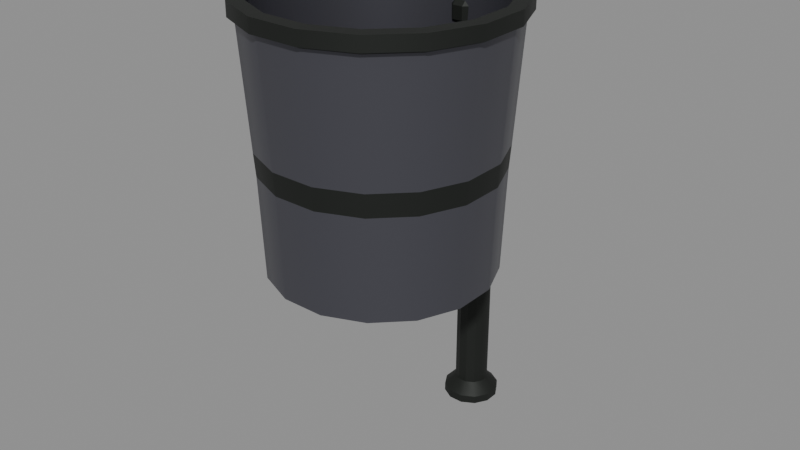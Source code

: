 # Source: tacho_basura.blend  (saved by Blender 5.3.31; exported with 4.5.12 LTS)
import bpy
from mathutils import Matrix  # noqa: F401  (used for matrix-valued properties, if any)

bpy.ops.wm.read_factory_settings(use_empty=True)
scene = bpy.context.scene
scene.name = 'Scene'

# ---- materials (node trees are filled in below, after node groups)
mat_m_metaloscuro = bpy.data.materials.new('M_MetalOscuro')
mat_m_metaloscuro.diffuse_color = (0.0999, 0.0999, 0.1195, 1.0)
mat_m_hierro = bpy.data.materials.new('M_Hierro')
mat_m_hierro.diffuse_color = (0.01938, 0.02217, 0.01938, 1.0)

# ---- material node trees
mat_m_metaloscuro.use_nodes = True; mat_m_metaloscuro.node_tree.nodes.clear()
_N = mat_m_metaloscuro.node_tree.nodes; _L = mat_m_metaloscuro.node_tree.links
n0 = _N.new('ShaderNodeBsdfPrincipled'); n0.name = 'Principled BSDF'; n0.location = (-200, 100)
n0.inputs[0].default_value = (0.0999, 0.0999, 0.1195, 1.0)
n0.inputs[1].default_value = 0.6
n0.inputs[2].default_value = 0.4
n0.inputs[10].default_value = 0.005
n1 = _N.new('ShaderNodeOutputMaterial'); n1.name = 'Material Output'; n1.location = (200, 100)
_L.new(n0.outputs[0], n1.inputs[0])
n1.is_active_output = True
mat_m_hierro.use_nodes = True; mat_m_hierro.node_tree.nodes.clear()
_N = mat_m_hierro.node_tree.nodes; _L = mat_m_hierro.node_tree.links
n0 = _N.new('ShaderNodeBsdfPrincipled'); n0.name = 'Principled BSDF'; n0.location = (-200, 100)
n0.inputs[0].default_value = (0.01938, 0.02217, 0.01938, 1.0)
n0.inputs[1].default_value = 0.5
n0.inputs[2].default_value = 0.6
n0.inputs[10].default_value = 0.005
n1 = _N.new('ShaderNodeOutputMaterial'); n1.name = 'Material Output'; n1.location = (200, 100)
_L.new(n0.outputs[0], n1.inputs[0])
n1.is_active_output = True

# ---- meshes
me_tacho_basura_cuerpo = bpy.data.meshes.new('tacho_basura_cuerpo')
me_tacho_basura_cuerpo.from_pydata([(0.0, -0.045, 0.4), (0.03779, 0.145, 0.4), (0.1076, 0.1161, 0.4), (0.1611, 0.06263, 0.4), (0.19, -0.007207, 0.4), (0.19, -0.08279, 0.4), (0.1611, -0.1526, 0.4), (0.1076, -0.2061, 0.4), (0.03779, -0.235, 0.4), (-0.03779, -0.235, 0.4), (-0.1076, -0.2061, 0.4), (-0.1611, -0.1526, 0.4), (-0.19, -0.08279, 0.4), (-0.19, -0.007207, 0.4), (-0.1611, 0.06263, 0.4), (-0.1076, 0.1161, 0.4), (-0.03779, 0.145, 0.4), (0.03919, 0.152, 0.58), (0.1116, 0.122, 0.58), (0.167, 0.06659, 0.58), (0.197, -0.005814, 0.58), (0.197, -0.08419, 0.58), (0.167, -0.1566, 0.58), (0.1116, -0.212, 0.58), (0.03919, -0.242, 0.58), (-0.03919, -0.242, 0.58), (-0.1116, -0.212, 0.58), (-0.167, -0.1566, 0.58), (-0.197, -0.08419, 0.58), (-0.197, -0.005814, 0.58), (-0.167, 0.06659, 0.58), (-0.1116, 0.122, 0.58), (-0.03919, 0.152, 0.58), (0.03978, 0.155, 0.62), (0.1133, 0.1246, 0.62), (0.1696, 0.06829, 0.62), (0.2, -0.005218, 0.62), (0.2, -0.08478, 0.62), (0.1696, -0.1583, 0.62), (0.1133, -0.2146, 0.62), (0.03978, -0.245, 0.62), (-0.03978, -0.245, 0.62), (-0.1133, -0.2146, 0.62), (-0.1696, -0.1583, 0.62), (-0.2, -0.08478, 0.62), (-0.2, -0.005218, 0.62), (-0.1696, 0.06829, 0.62), (-0.1133, 0.1246, 0.62), (-0.03978, 0.155, 0.62), (0.04257, 0.169, 0.83), (0.1212, 0.1364, 0.83), (0.1814, 0.07622, 0.83), (0.214, -0.002433, 0.83), (0.214, -0.08757, 0.83), (0.1814, -0.1662, 0.83), (0.1212, -0.2264, 0.83), (0.04257, -0.259, 0.83), (-0.04257, -0.259, 0.83), (-0.1212, -0.2264, 0.83), (-0.1814, -0.1662, 0.83), (-0.214, -0.08757, 0.83), (-0.214, -0.002433, 0.83), (-0.1814, 0.07622, 0.83), (-0.1212, 0.1364, 0.83), (-0.04257, 0.169, 0.83), (0.04476, 0.18, 0.835), (0.1275, 0.1457, 0.835), (0.1907, 0.08245, 0.835), (0.225, -0.0002447, 0.835), (0.225, -0.08976, 0.835), (0.1907, -0.1725, 0.835), (0.1275, -0.2357, 0.835), (0.04476, -0.27, 0.835), (-0.04476, -0.27, 0.835), (-0.1275, -0.2357, 0.835), (-0.1907, -0.1725, 0.835), (-0.225, -0.08976, 0.835), (-0.225, -0.0002447, 0.835), (-0.1907, 0.08245, 0.835), (-0.1275, 0.1457, 0.835), (-0.04476, 0.18, 0.835), (0.04476, 0.18, 0.86), (0.1275, 0.1457, 0.86), (0.1907, 0.08245, 0.86), (0.225, -0.0002447, 0.86), (0.225, -0.08976, 0.86), (0.1907, -0.1725, 0.86), (0.1275, -0.2357, 0.86), (0.04476, -0.27, 0.86), (-0.04476, -0.27, 0.86), (-0.1275, -0.2357, 0.86), (-0.1907, -0.1725, 0.86), (-0.225, -0.08976, 0.86), (-0.225, -0.0002447, 0.86), (-0.1907, 0.08245, 0.86), (-0.1275, 0.1457, 0.86), (-0.04476, 0.18, 0.86), (0.03978, 0.155, 0.86), (0.1133, 0.1246, 0.86), (0.1696, 0.06829, 0.86), (0.2, -0.005218, 0.86), (0.2, -0.08478, 0.86), (0.1696, -0.1583, 0.86), (0.1133, -0.2146, 0.86), (0.03978, -0.245, 0.86), (-0.03978, -0.245, 0.86), (-0.1133, -0.2146, 0.86), (-0.1696, -0.1583, 0.86), (-0.2, -0.08478, 0.86), (-0.2, -0.005218, 0.86), (-0.1696, 0.06829, 0.86), (-0.1133, 0.1246, 0.86), (-0.03978, 0.155, 0.86), (0.0368, 0.14, 0.44), (0.1048, 0.1118, 0.44), (0.1568, 0.05979, 0.44), (0.185, -0.008201, 0.44), (0.185, -0.0818, 0.44), (0.1568, -0.1498, 0.44), (0.1048, -0.2018, 0.44), (0.0368, -0.23, 0.44), (-0.0368, -0.23, 0.44), (-0.1048, -0.2018, 0.44), (-0.1568, -0.1498, 0.44), (-0.185, -0.0818, 0.44), (-0.185, -0.008201, 0.44), (-0.1568, 0.05979, 0.44), (-0.1048, 0.1118, 0.44), (-0.0368, 0.14, 0.44), (0.0, -0.045, 0.44), (0.0134, 0.27, 0.0), (0.0366, 0.2566, 0.0), (0.05, 0.2334, 0.0), (0.05, 0.2066, 0.0), (0.0366, 0.1834, 0.0), (0.0134, 0.17, 0.0), (-0.0134, 0.17, 0.0), (-0.0366, 0.1834, 0.0), (-0.05, 0.2066, 0.0), (-0.05, 0.2334, 0.0), (-0.0366, 0.2566, 0.0), (-0.0134, 0.27, 0.0), (0.0134, 0.27, 0.015), (0.0366, 0.2566, 0.015), (0.05, 0.2334, 0.015), (0.05, 0.2066, 0.015), (0.0366, 0.1834, 0.015), (0.0134, 0.17, 0.015), (-0.0134, 0.17, 0.015), (-0.0366, 0.1834, 0.015), (-0.05, 0.2066, 0.015), (-0.05, 0.2334, 0.015), (-0.0366, 0.2566, 0.015), (-0.0134, 0.27, 0.015), (0.008038, 0.25, 0.035), (0.02196, 0.242, 0.035), (0.03, 0.228, 0.035), (0.03, 0.212, 0.035), (0.02196, 0.198, 0.035), (0.008038, 0.19, 0.035), (-0.008038, 0.19, 0.035), (-0.02196, 0.198, 0.035), (-0.03, 0.212, 0.035), (-0.03, 0.228, 0.035), (-0.02196, 0.242, 0.035), (-0.008038, 0.25, 0.035), (0.008038, 0.25, 0.87), (0.02196, 0.242, 0.87), (0.03, 0.228, 0.87), (0.03, 0.212, 0.87), (0.02196, 0.198, 0.87), (0.008038, 0.19, 0.87), (-0.008038, 0.19, 0.87), (-0.02196, 0.198, 0.87), (-0.03, 0.212, 0.87), (-0.03, 0.228, 0.87), (-0.02196, 0.242, 0.87), (-0.008038, 0.25, 0.87), (0.009646, 0.256, 0.88), (0.02635, 0.2464, 0.88), (0.036, 0.2296, 0.88), (0.036, 0.2104, 0.88), (0.02635, 0.1936, 0.88), (0.009646, 0.184, 0.88), (-0.009646, 0.184, 0.88), (-0.02635, 0.1936, 0.88), (-0.036, 0.2104, 0.88), (-0.036, 0.2296, 0.88), (-0.02635, 0.2464, 0.88), (-0.009646, 0.256, 0.88), (0.0, 0.22, 0.9), (-0.0095, 0.153, 0.48), (-0.0095, 0.145, 0.488), (-0.0175, 0.153, 0.488), (-0.0095, 0.145, 0.512), (-0.0095, 0.153, 0.52), (-0.0175, 0.153, 0.512), (-0.0095, 0.212, 0.48), (-0.0175, 0.212, 0.488), (-0.0095, 0.22, 0.488), (-0.0095, 0.212, 0.52), (-0.0095, 0.22, 0.512), (-0.0175, 0.212, 0.512), (0.0095, 0.153, 0.48), (0.0175, 0.153, 0.488), (0.0095, 0.145, 0.488), (0.0095, 0.153, 0.52), (0.0095, 0.145, 0.512), (0.0175, 0.153, 0.512), (0.0095, 0.212, 0.48), (0.0095, 0.22, 0.488), (0.0175, 0.212, 0.488), (0.0095, 0.212, 0.52), (0.0175, 0.212, 0.512), (0.0095, 0.22, 0.512), (0.0095, 0.212, 0.8), (0.0175, 0.212, 0.792), (0.0095, 0.22, 0.792), (0.0095, 0.212, 0.76), (0.0095, 0.22, 0.768), (0.0175, 0.212, 0.768), (0.0095, 0.153, 0.8), (0.0095, 0.145, 0.792), (0.0175, 0.153, 0.792), (0.0095, 0.153, 0.76), (0.0175, 0.153, 0.768), (0.0095, 0.145, 0.768), (-0.0095, 0.212, 0.8), (-0.0095, 0.22, 0.792), (-0.0175, 0.212, 0.792), (-0.0095, 0.212, 0.76), (-0.0175, 0.212, 0.768), (-0.0095, 0.22, 0.768), (-0.0095, 0.145, 0.792), (-0.0095, 0.153, 0.8), (-0.0175, 0.153, 0.792), (-0.0095, 0.153, 0.76), (-0.0095, 0.145, 0.768), (-0.0175, 0.153, 0.768)], [], [(0, 1, 2), (0, 2, 3), (0, 3, 4), (0, 4, 5), (0, 5, 6), (0, 6, 7), (0, 7, 8), (0, 8, 9), (0, 9, 10), (0, 10, 11), (0, 11, 12), (0, 12, 13), (0, 13, 14), (0, 14, 15), (0, 15, 16), (0, 16, 1), (1, 17, 18, 2), (2, 18, 19, 3), (3, 19, 20, 4), (4, 20, 21, 5), (5, 21, 22, 6), (6, 22, 23, 7), (7, 23, 24, 8), (8, 24, 25, 9), (9, 25, 26, 10), (10, 26, 27, 11), (11, 27, 28, 12), (12, 28, 29, 13), (13, 29, 30, 14), (14, 30, 31, 15), (15, 31, 32, 16), (16, 32, 17, 1), (17, 33, 34, 18), (18, 34, 35, 19), (19, 35, 36, 20), (20, 36, 37, 21), (21, 37, 38, 22), (22, 38, 39, 23), (23, 39, 40, 24), (24, 40, 41, 25), (25, 41, 42, 26), (26, 42, 43, 27), (27, 43, 44, 28), (28, 44, 45, 29), (29, 45, 46, 30), (30, 46, 47, 31), (31, 47, 48, 32), (32, 48, 33, 17), (33, 49, 50, 34), (34, 50, 51, 35), (35, 51, 52, 36), (36, 52, 53, 37), (37, 53, 54, 38), (38, 54, 55, 39), (39, 55, 56, 40), (40, 56, 57, 41), (41, 57, 58, 42), (42, 58, 59, 43), (43, 59, 60, 44), (44, 60, 61, 45), (45, 61, 62, 46), (46, 62, 63, 47), (47, 63, 64, 48), (48, 64, 49, 33), (49, 65, 66, 50), (50, 66, 67, 51), (51, 67, 68, 52), (52, 68, 69, 53), (53, 69, 70, 54), (54, 70, 71, 55), (55, 71, 72, 56), (56, 72, 73, 57), (57, 73, 74, 58), (58, 74, 75, 59), (59, 75, 76, 60), (60, 76, 77, 61), (61, 77, 78, 62), (62, 78, 79, 63), (63, 79, 80, 64), (64, 80, 65, 49), (65, 81, 82, 66), (66, 82, 83, 67), (67, 83, 84, 68), (68, 84, 85, 69), (69, 85, 86, 70), (70, 86, 87, 71), (71, 87, 88, 72), (72, 88, 89, 73), (73, 89, 90, 74), (74, 90, 91, 75), (75, 91, 92, 76), (76, 92, 93, 77), (77, 93, 94, 78), (78, 94, 95, 79), (79, 95, 96, 80), (80, 96, 81, 65), (81, 97, 98, 82), (82, 98, 99, 83), (83, 99, 100, 84), (84, 100, 101, 85), (85, 101, 102, 86), (86, 102, 103, 87), (87, 103, 104, 88), (88, 104, 105, 89), (89, 105, 106, 90), (90, 106, 107, 91), (91, 107, 108, 92), (92, 108, 109, 93), (93, 109, 110, 94), (94, 110, 111, 95), (95, 111, 112, 96), (96, 112, 97, 81), (97, 113, 114, 98), (98, 114, 115, 99), (99, 115, 116, 100), (100, 116, 117, 101), (101, 117, 118, 102), (102, 118, 119, 103), (103, 119, 120, 104), (104, 120, 121, 105), (105, 121, 122, 106), (106, 122, 123, 107), (107, 123, 124, 108), (108, 124, 125, 109), (109, 125, 126, 110), (110, 126, 127, 111), (111, 127, 128, 112), (112, 128, 113, 97), (113, 129, 114), (114, 129, 115), (115, 129, 116), (116, 129, 117), (117, 129, 118), (118, 129, 119), (119, 129, 120), (120, 129, 121), (121, 129, 122), (122, 129, 123), (123, 129, 124), (124, 129, 125), (125, 129, 126), (126, 129, 127), (127, 129, 128), (128, 129, 113), (130, 142, 143, 131), (131, 143, 144, 132), (132, 144, 145, 133), (133, 145, 146, 134), (134, 146, 147, 135), (135, 147, 148, 136), (136, 148, 149, 137), (137, 149, 150, 138), (138, 150, 151, 139), (139, 151, 152, 140), (140, 152, 153, 141), (141, 153, 142, 130), (142, 154, 155, 143), (143, 155, 156, 144), (144, 156, 157, 145), (145, 157, 158, 146), (146, 158, 159, 147), (147, 159, 160, 148), (148, 160, 161, 149), (149, 161, 162, 150), (150, 162, 163, 151), (151, 163, 164, 152), (152, 164, 165, 153), (153, 165, 154, 142), (154, 166, 167, 155), (155, 167, 168, 156), (156, 168, 169, 157), (157, 169, 170, 158), (158, 170, 171, 159), (159, 171, 172, 160), (160, 172, 173, 161), (161, 173, 174, 162), (162, 174, 175, 163), (163, 175, 176, 164), (164, 176, 177, 165), (165, 177, 166, 154), (166, 178, 179, 167), (167, 179, 180, 168), (168, 180, 181, 169), (169, 181, 182, 170), (170, 182, 183, 171), (171, 183, 184, 172), (172, 184, 185, 173), (173, 185, 186, 174), (174, 186, 187, 175), (175, 187, 188, 176), (176, 188, 189, 177), (177, 189, 178, 166), (178, 190, 179), (179, 190, 180), (180, 190, 181), (181, 190, 182), (182, 190, 183), (183, 190, 184), (184, 190, 185), (185, 190, 186), (186, 190, 187), (187, 190, 188), (188, 190, 189), (189, 190, 178), (191, 192, 193), (194, 195, 196), (197, 198, 199), (200, 201, 202), (203, 204, 205), (206, 207, 208), (209, 210, 211), (212, 213, 214), (197, 191, 193, 198), (192, 194, 196, 193), (195, 200, 202, 196), (201, 199, 198, 202), (209, 197, 199, 210), (200, 212, 214, 201), (213, 211, 210, 214), (203, 209, 211, 204), (212, 206, 208, 213), (207, 205, 204, 208), (191, 203, 205, 192), (206, 195, 194, 207), (197, 209, 203, 191), (193, 196, 202, 198), (205, 207, 194, 192), (212, 200, 195, 206), (199, 201, 214, 210), (211, 213, 208, 204), (215, 216, 217), (218, 219, 220), (221, 222, 223), (224, 225, 226), (227, 228, 229), (230, 231, 232), (233, 234, 235), (236, 237, 238), (221, 234, 233, 222), (236, 224, 226, 237), (215, 221, 223, 216), (216, 220, 219, 217), (227, 215, 217, 228), (218, 230, 232, 219), (230, 236, 238, 231), (228, 232, 231, 229), (237, 233, 235, 238), (234, 227, 229, 235), (222, 226, 225, 223), (224, 218, 220, 225), (215, 227, 234, 221), (232, 228, 217, 219), (220, 216, 223, 225), (230, 218, 224, 236), (226, 222, 233, 237), (238, 235, 229, 231)])
me_tacho_basura_cuerpo.polygons.foreach_set('use_smooth', [True] * 256)
me_tacho_basura_cuerpo.polygons.foreach_set('material_index', [0, 0, 0, 0, 0, 0, 0, 0, 0, 0, 0, 0, 0, 0, 0, 0, 0, 0, 0, 0, 0, 0, 0, 0, 0, 0, 0, 0, 0, 0, 0, 0, 1, 1, 1, 1, 1, 1, 1, 1, 1, 1, 1, 1, 1, 1, 1, 1, 0, 0, 0, 0, 0, 0, 0, 0, 0, 0, 0, 0, 0, 0, 0, 0, 1, 1, 1, 1, 1, 1, 1, 1, 1, 1, 1, 1, 1, 1, 1, 1, 1, 1, 1, 1, 1, 1, 1, 1, 1, 1, 1, 1, 1, 1, 1, 1, 1, 1, 1, 1, 1, 1, 1, 1, 1, 1, 1, 1, 1, 1, 1, 1, 0, 0, 0, 0, 0, 0, 0, 0, 0, 0, 0, 0, 0, 0, 0, 0, 0, 0, 0, 0, 0, 0, 0, 0, 0, 0, 0, 0, 0, 0, 0, 0, 1, 1, 1, 1, 1, 1, 1, 1, 1, 1, 1, 1, 1, 1, 1, 1, 1, 1, 1, 1, 1, 1, 1, 1, 1, 1, 1, 1, 1, 1, 1, 1, 1, 1, 1, 1, 1, 1, 1, 1, 1, 1, 1, 1, 1, 1, 1, 1, 1, 1, 1, 1, 1, 1, 1, 1, 1, 1, 1, 1, 1, 1, 1, 1, 1, 1, 1, 1, 1, 1, 1, 1, 1, 1, 1, 1, 1, 1, 1, 1, 1, 1, 1, 1, 1, 1, 1, 1, 1, 1, 1, 1, 1, 1, 1, 1, 1, 1, 1, 1, 1, 1, 1, 1, 1, 1, 1, 1, 1, 1, 1, 1])
_k = set([(1, 2), (1, 16), (2, 3), (3, 4), (4, 5), (5, 6), (6, 7), (7, 8), (8, 9), (9, 10), (10, 11), (11, 12), (12, 13), (13, 14), (14, 15), (15, 16), (17, 18), (17, 32), (18, 19), (19, 20), (20, 21), (21, 22), (22, 23), (23, 24), (24, 25), (25, 26), (26, 27), (27, 28), (28, 29), (29, 30), (30, 31), (31, 32), (33, 34), (33, 48), (34, 35), (35, 36), (36, 37), (37, 38), (38, 39), (39, 40), (40, 41), (41, 42), (42, 43), (43, 44), (44, 45), (45, 46), (46, 47), (47, 48), (49, 50), (49, 64), (50, 51), (51, 52), (52, 53), (53, 54), (54, 55), (55, 56), (56, 57), (57, 58), (58, 59), (59, 60), (60, 61), (61, 62), (62, 63), (63, 64), (65, 66), (65, 80), (66, 67), (67, 68), (68, 69), (69, 70), (70, 71), (71, 72), (72, 73), (73, 74), (74, 75), (75, 76), (76, 77), (77, 78), (78, 79), (79, 80), (81, 82), (81, 96), (82, 83), (83, 84), (84, 85), (85, 86), (86, 87), (87, 88), (88, 89), (89, 90), (90, 91), (91, 92), (92, 93), (93, 94), (94, 95), (95, 96), (97, 98), (97, 112), (98, 99), (99, 100), (100, 101), (101, 102), (102, 103), (103, 104), (104, 105), (105, 106), (106, 107), (107, 108), (108, 109), (109, 110), (110, 111), (111, 112), (113, 114), (113, 128), (114, 115), (115, 116), (116, 117), (117, 118), (118, 119), (119, 120), (120, 121), (121, 122), (122, 123), (123, 124), (124, 125), (125, 126), (126, 127), (127, 128), (130, 131), (130, 141), (131, 132), (132, 133), (132, 144), (133, 134), (133, 145), (134, 135), (134, 146), (135, 136), (136, 137), (137, 138), (137, 149), (138, 139), (138, 150), (139, 140), (139, 151), (140, 141), (142, 143), (142, 153), (143, 144), (144, 145), (145, 146), (146, 147), (147, 148), (148, 149), (149, 150), (150, 151), (151, 152), (152, 153), (154, 155), (154, 165), (155, 156), (155, 167), (156, 157), (157, 158), (158, 159), (158, 170), (159, 160), (159, 171), (160, 161), (160, 172), (161, 162), (161, 173), (162, 163), (163, 164), (164, 165), (164, 176), (166, 167), (166, 177), (167, 168), (168, 169), (169, 170), (170, 171), (171, 172), (172, 173), (173, 174), (174, 175), (175, 176), (176, 177), (178, 179), (178, 189), (179, 180), (180, 181), (181, 182), (182, 183), (183, 184), (184, 185), (185, 186), (186, 187), (187, 188), (188, 189), (191, 192), (191, 193), (191, 197), (191, 203), (192, 193), (192, 194), (192, 205), (193, 196), (193, 198), (194, 195), (194, 196), (194, 207), (195, 196), (195, 200), (195, 206), (196, 202), (197, 198), (197, 199), (197, 209), (198, 199), (198, 202), (199, 201), (199, 210), (200, 201), (200, 202), (200, 212), (201, 202), (201, 214), (203, 204), (203, 205), (203, 209), (204, 205), (204, 208), (204, 211), (205, 207), (206, 207), (206, 208), (206, 212), (207, 208), (208, 213), (209, 210), (209, 211), (210, 211), (210, 214), (211, 213), (212, 213), (212, 214), (213, 214), (215, 216), (215, 217), (215, 221), (215, 227), (216, 217), (216, 220), (216, 223), (217, 219), (217, 228), (218, 219), (218, 220), (218, 224), (218, 230), (219, 220), (219, 232), (220, 225), (221, 222), (221, 223), (221, 234), (222, 223), (222, 226), (222, 233), (223, 225), (224, 225), (224, 226), (224, 236), (225, 226), (226, 237), (227, 228), (227, 229), (227, 234), (228, 229), (228, 232), (229, 231), (229, 235), (230, 231), (230, 232), (230, 236), (231, 232), (231, 238), (233, 234), (233, 235), (233, 237), (234, 235), (235, 238), (236, 237), (236, 238), (237, 238)])
me_tacho_basura_cuerpo.attributes.new('sharp_edge', 'BOOLEAN', 'EDGE').data.foreach_set('value', [ (min(e.vertices), max(e.vertices)) in _k for e in me_tacho_basura_cuerpo.edges])
me_tacho_basura_cuerpo.materials.append(mat_m_metaloscuro)
me_tacho_basura_cuerpo.materials.append(mat_m_hierro)
me_tacho_basura_cuerpo.update()
me_tacho_basura_colonly = bpy.data.meshes.new('tacho_basura-colonly')
me_tacho_basura_colonly.from_pydata([(0.2173, 0.01323, 0.0), (0.1591, 0.1141, 0.0), (0.05823, 0.1723, 0.0), (-0.05823, 0.1723, 0.0), (-0.1591, 0.1141, 0.0), (-0.2173, 0.01323, 0.0), (-0.2173, -0.1032, 0.0), (-0.1591, -0.2041, 0.0), (-0.05823, -0.2623, 0.0), (0.05823, -0.2623, 0.0), (0.1591, -0.2041, 0.0), (0.2173, -0.1032, 0.0), (0.2173, 0.01323, 0.86), (0.1591, 0.1141, 0.86), (0.05823, 0.1723, 0.86), (-0.05823, 0.1723, 0.86), (-0.1591, 0.1141, 0.86), (-0.2173, 0.01323, 0.86), (-0.2173, -0.1032, 0.86), (-0.1591, -0.2041, 0.86), (-0.05823, -0.2623, 0.86), (0.05823, -0.2623, 0.86), (0.1591, -0.2041, 0.86), (0.2173, -0.1032, 0.86)], [], [(0, 1, 13, 12), (1, 2, 14, 13), (2, 3, 15, 14), (3, 4, 16, 15), (4, 5, 17, 16), (5, 6, 18, 17), (6, 7, 19, 18), (7, 8, 20, 19), (8, 9, 21, 20), (9, 10, 22, 21), (10, 11, 23, 22), (11, 0, 12, 23), (11, 10, 9, 8, 7, 6, 5, 4, 3, 2, 1, 0), (12, 13, 14, 15, 16, 17, 18, 19, 20, 21, 22, 23)])
me_tacho_basura_colonly.update()
me_tacho_basura_poste_colonly = bpy.data.meshes.new('tacho_basura_poste-colonly')
me_tacho_basura_poste_colonly.from_pydata([(-0.035, 0.185, 0.0), (-0.035, 0.185, 0.9), (-0.035, 0.255, 0.0), (-0.035, 0.255, 0.9), (0.035, 0.185, 0.0), (0.035, 0.185, 0.9), (0.035, 0.255, 0.0), (0.035, 0.255, 0.9)], [], [(0, 1, 3, 2), (2, 3, 7, 6), (6, 7, 5, 4), (4, 5, 1, 0), (2, 6, 4, 0), (7, 3, 1, 5)])
me_tacho_basura_poste_colonly.update()

# ---- objects
ob_tacho_basura_cuerpo = bpy.data.objects.new('tacho_basura_cuerpo', me_tacho_basura_cuerpo)
ob_tacho_basura_colonly = bpy.data.objects.new('tacho_basura-colonly', me_tacho_basura_colonly)
ob_tacho_basura_poste_colonly = bpy.data.objects.new('tacho_basura_poste-colonly', me_tacho_basura_poste_colonly)
ob_tacho_basura = bpy.data.objects.new('tacho_basura', None)

# ---- transforms, parenting, visibility, modifiers, constraints
ob_tacho_basura_cuerpo.parent = ob_tacho_basura
ob_tacho_basura_cuerpo.location = (0.0, 0.0, 0.0)
ob_tacho_basura_colonly.parent = ob_tacho_basura
ob_tacho_basura_colonly.location = (0.0, 0.0, 0.0)
ob_tacho_basura_colonly.hide_render = True
ob_tacho_basura_colonly.display_type = 'WIRE'
ob_tacho_basura_poste_colonly.parent = ob_tacho_basura
ob_tacho_basura_poste_colonly.location = (0.0, 0.0, 0.0)
ob_tacho_basura_poste_colonly.hide_render = True
ob_tacho_basura_poste_colonly.display_type = 'WIRE'
ob_tacho_basura.location = (0.0, 0.0, 0.0)
ob_tacho_basura.empty_display_size = 0.1

# ---- collection membership
scene.collection.objects.link(ob_tacho_basura_cuerpo)
scene.collection.objects.link(ob_tacho_basura_colonly)
scene.collection.objects.link(ob_tacho_basura_poste_colonly)
scene.collection.objects.link(ob_tacho_basura)

# ---- scene / render settings (as saved in the file)
scene.frame_start = 1; scene.frame_end = 250; scene.frame_set(1)
scene.render.engine = 'BLENDER_EEVEE_NEXT'
scene.render.bake_bias = 0.0
scene.render.bake_samples = 0
scene.render.compositor_device = 'GPU'
scene.eevee.use_volume_custom_range = False
scene.eevee.fast_gi_thickness_near = 0.1
scene.eevee.fast_gi_thickness_far = 0.0
scene.eevee.ray_tracing_options.screen_trace_thickness = 0.1
bpy.context.view_layer.update()

# ---- added for rendering (the .blend has no active camera and no usable light): camera, sun + grey world if the file has none
cam_auto = bpy.data.cameras.new('AutoCamera')
cam_auto.lens = 50.0
cam_auto.sensor_width = 36.0
cam_auto.clip_end = 1000.0
ob_auto_camera = bpy.data.objects.new('AutoCamera', cam_auto)
scene.collection.objects.link(ob_auto_camera)
ob_auto_camera.location = (1.05658, -1.2679, 1.29526)
ob_auto_camera.rotation_euler = (1.09748, -7.21219e-08, 0.694738)
scene.camera = ob_auto_camera
light_auto_sun = bpy.data.lights.new('AutoSun', 'SUN')
light_auto_sun.energy = 3.0
light_auto_sun.angle = 0.0523599
ob_auto_sun = bpy.data.objects.new('AutoSun', light_auto_sun)
scene.collection.objects.link(ob_auto_sun)
ob_auto_sun.rotation_euler = (0.872665, 0.174533, 0.523599)
if scene.world is None:
    world_auto = bpy.data.worlds.new('AutoWorld')
    world_auto.color = (0.3, 0.3, 0.3)
    scene.world = world_auto
bpy.context.view_layer.update()
